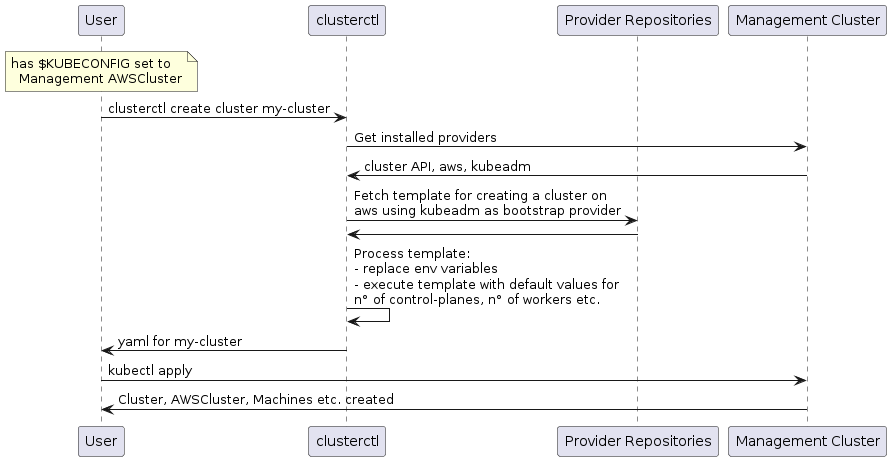

The diagram above was rendered by PlantUML. Its source (embedded in the PNG):
@startuml

participant User
participant clusterctl
participant "Provider Repositories" as Repositories
participant "Management Cluster" as Cluster

note over User:has $KUBECONFIG set to\n  Management AWSCluster

User -> clusterctl: clusterctl create cluster my-cluster
clusterctl -> Cluster: Get installed providers
Cluster -> clusterctl: cluster API, aws, kubeadm
clusterctl -> Repositories:Fetch template for creating a cluster on\naws using kubeadm as bootstrap provider
Repositories -> clusterctl:
clusterctl -> clusterctl:Process template:\n- replace env variables\n- execute template with default values for\nn° of control-planes, n° of workers etc.
clusterctl -> User:yaml for my-cluster
User -> Cluster:kubectl apply
Cluster -> User: Cluster, AWSCluster, Machines etc. created

@enduml